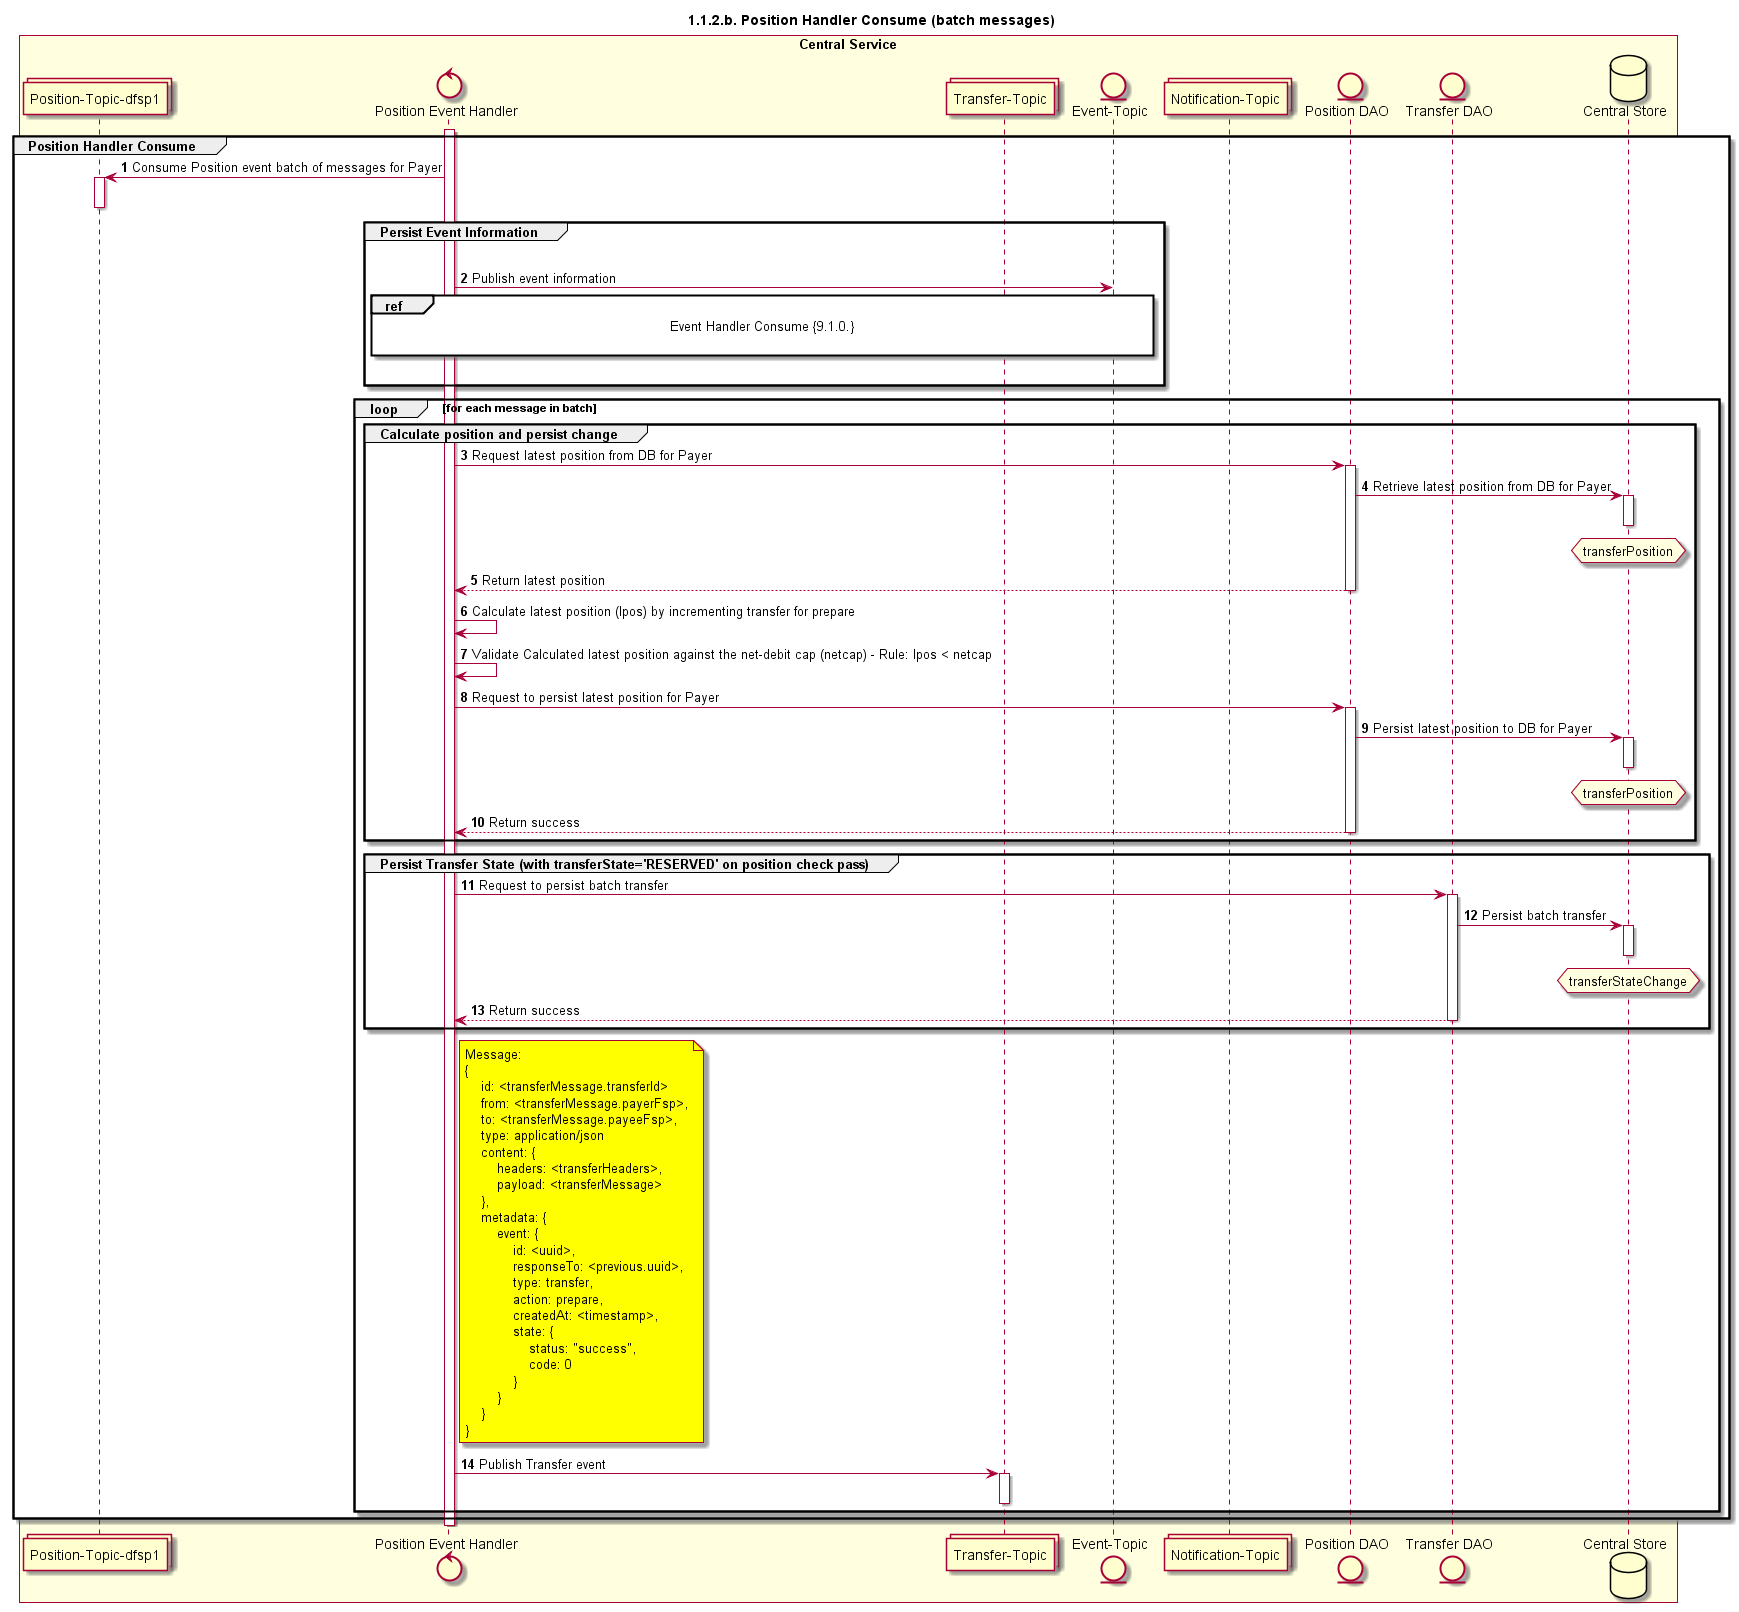

The diagram above was rendered by PlantUML. Its source (embedded in the PNG):
@startuml
title 1.1.2.b. Position Handler Consume (batch messages)

autonumber


collections "Position-Topic-dfsp1" as TOPIC_POSITION_DFSP1
control "Position Event Handler" as POS_HANDLER
collections "Transfer-Topic" as TOPIC_TRANSFERS
entity "Position DAO" as POS_DAO
entity "Event-Topic" as TOPIC_EVENTS
collections "Notification-Topic" as TOPIC_NOTIFICATIONS
entity "Transfer DAO" as TRANS_DAO
database "Central Store" as DB

box "Central Service" #LightYellow
    participant TOPIC_POSITION_DFSP1
    participant POS_HANDLER
    participant TOPIC_TRANSFERS
    participant TOPIC_EVENTS
    participant TOPIC_NOTIFICATIONS
    participant POS_DAO
    participant TRANS_DAO
    participant DB
end box

activate POS_HANDLER
group Position Handler Consume
    TOPIC_POSITION_DFSP1 <- POS_HANDLER: Consume Position event batch of messages for Payer
    activate TOPIC_POSITION_DFSP1
    deactivate TOPIC_POSITION_DFSP1

    group Persist Event Information
        |||
        POS_HANDLER -> TOPIC_EVENTS: Publish event information
        ref over POS_HANDLER, TOPIC_EVENTS : Event Handler Consume {9.1.0.} \n
        |||
    end

    loop for each message in batch
        group Calculate position and persist change
            POS_HANDLER -> POS_DAO: Request latest position from DB for Payer
            activate POS_DAO
            POS_DAO -> DB: Retrieve latest position from DB for Payer
            hnote over DB #lightyellow
                transferPosition
            end note
            activate DB
            deactivate DB
            POS_DAO --> POS_HANDLER: Return latest position
            deactivate POS_DAO

            POS_HANDLER <-> POS_HANDLER: Calculate latest position (lpos) by incrementing transfer for prepare
            POS_HANDLER <-> POS_HANDLER: Validate Calculated latest position against the net-debit cap (netcap) - Rule: lpos < netcap
            
            POS_HANDLER -> POS_DAO: Request to persist latest position for Payer
            activate POS_DAO
            POS_DAO -> DB: Persist latest position to DB for Payer
            hnote over DB #lightyellow
                transferPosition
            end note
            activate DB
            deactivate DB
            POS_DAO --> POS_HANDLER: Return success
            deactivate POS_DAO
        end
        group Persist Transfer State (with transferState='RESERVED' on position check pass)
            POS_HANDLER -> TRANS_DAO: Request to persist batch transfer
            activate TRANS_DAO
            TRANS_DAO -> DB: Persist batch transfer
            hnote over DB #lightyellow
                transferStateChange
            end note
            activate DB
            deactivate DB
            TRANS_DAO --> POS_HANDLER: Return success
            deactivate TRANS_DAO
        end
        note right of POS_HANDLER #yellow
            Message:
            {
                id: <transferMessage.transferId>
                from: <transferMessage.payerFsp>,
                to: <transferMessage.payeeFsp>,
                type: application/json
                content: {
                    headers: <transferHeaders>,
                    payload: <transferMessage>
                },
                metadata: {
                    event: {
                        id: <uuid>,
                        responseTo: <previous.uuid>,
                        type: transfer,
                        action: prepare,
                        createdAt: <timestamp>,
                        state: {
                            status: "success",
                            code: 0
                        }
                    }
                }
            }
        end note
        POS_HANDLER -> TOPIC_TRANSFERS: Publish Transfer event
        activate TOPIC_TRANSFERS
        deactivate TOPIC_TRANSFERS
    end
end
deactivate POS_HANDLER
@enduml